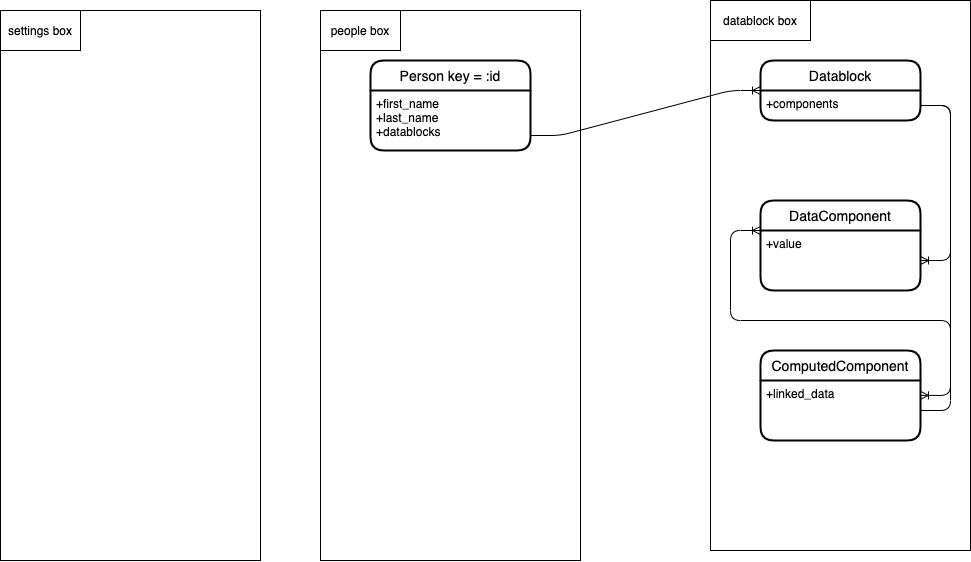

The diagram above was exported from draw.io. Its source (the exported page's mxGraphModel, read from the mxfile embedded in the PNG):
<mxGraphModel dx="1815" dy="711" grid="1" gridSize="10" guides="1" tooltips="1" connect="1" arrows="1" fold="1" page="1" pageScale="1" pageWidth="827" pageHeight="1169" math="0" shadow="0">
  <root>
    <mxCell id="0" />
    <mxCell id="1" parent="0" />
    <mxCell id="mQpEe6tUVRKGyS8-SNBs-10" value="" style="rounded=0;whiteSpace=wrap;html=1;movable=0;resizable=0;rotatable=0;deletable=0;editable=0;connectable=0;" vertex="1" parent="1">
      <mxGeometry x="420" y="130" width="260" height="550" as="geometry" />
    </mxCell>
    <mxCell id="mQpEe6tUVRKGyS8-SNBs-4" value="" style="rounded=0;whiteSpace=wrap;html=1;" vertex="1" parent="1">
      <mxGeometry x="30" y="140" width="260" height="550" as="geometry" />
    </mxCell>
    <mxCell id="mQpEe6tUVRKGyS8-SNBs-5" value="people box" style="rounded=0;whiteSpace=wrap;html=1;" vertex="1" parent="1">
      <mxGeometry x="30" y="140" width="80" height="40" as="geometry" />
    </mxCell>
    <mxCell id="mQpEe6tUVRKGyS8-SNBs-7" value="datablock box" style="rounded=0;whiteSpace=wrap;html=1;" vertex="1" parent="1">
      <mxGeometry x="420" y="130" width="100" height="40" as="geometry" />
    </mxCell>
    <mxCell id="mQpEe6tUVRKGyS8-SNBs-8" value="Datablock" style="swimlane;childLayout=stackLayout;horizontal=1;startSize=30;horizontalStack=0;rounded=1;fontSize=14;fontStyle=0;strokeWidth=2;resizeParent=0;resizeLast=1;shadow=0;dashed=0;align=center;" vertex="1" parent="1">
      <mxGeometry x="470" y="190" width="160" height="60" as="geometry" />
    </mxCell>
    <mxCell id="mQpEe6tUVRKGyS8-SNBs-9" value="+components" style="align=left;strokeColor=none;fillColor=none;spacingLeft=4;fontSize=12;verticalAlign=top;resizable=0;rotatable=0;part=1;" vertex="1" parent="mQpEe6tUVRKGyS8-SNBs-8">
      <mxGeometry y="30" width="160" height="30" as="geometry" />
    </mxCell>
    <mxCell id="mQpEe6tUVRKGyS8-SNBs-1" value="Person key = :id" style="swimlane;childLayout=stackLayout;horizontal=1;startSize=30;horizontalStack=0;rounded=1;fontSize=14;fontStyle=0;strokeWidth=2;resizeParent=0;resizeLast=1;shadow=0;dashed=0;align=center;" vertex="1" parent="1">
      <mxGeometry x="80" y="190" width="160" height="90" as="geometry" />
    </mxCell>
    <mxCell id="mQpEe6tUVRKGyS8-SNBs-2" value="+first_name&#10;+last_name&#10;+datablocks" style="align=left;strokeColor=none;fillColor=none;spacingLeft=4;fontSize=12;verticalAlign=top;resizable=0;rotatable=0;part=1;" vertex="1" parent="mQpEe6tUVRKGyS8-SNBs-1">
      <mxGeometry y="30" width="160" height="60" as="geometry" />
    </mxCell>
    <mxCell id="mQpEe6tUVRKGyS8-SNBs-12" value="DataComponent" style="swimlane;childLayout=stackLayout;horizontal=1;startSize=30;horizontalStack=0;rounded=1;fontSize=14;fontStyle=0;strokeWidth=2;resizeParent=0;resizeLast=1;shadow=0;dashed=0;align=center;" vertex="1" parent="1">
      <mxGeometry x="470" y="330" width="160" height="90" as="geometry">
        <mxRectangle x="470" y="330" width="130" height="30" as="alternateBounds" />
      </mxGeometry>
    </mxCell>
    <mxCell id="mQpEe6tUVRKGyS8-SNBs-13" value="+value" style="align=left;strokeColor=none;fillColor=none;spacingLeft=4;fontSize=12;verticalAlign=top;resizable=0;rotatable=0;part=1;" vertex="1" parent="mQpEe6tUVRKGyS8-SNBs-12">
      <mxGeometry y="30" width="160" height="60" as="geometry" />
    </mxCell>
    <mxCell id="AghAwRDaUWX8fnEZP51t-1" value="" style="edgeStyle=entityRelationEdgeStyle;fontSize=12;html=1;endArrow=ERoneToMany;entryX=0;entryY=0.5;entryDx=0;entryDy=0;exitX=1;exitY=0.75;exitDx=0;exitDy=0;" edge="1" parent="1" source="mQpEe6tUVRKGyS8-SNBs-2" target="mQpEe6tUVRKGyS8-SNBs-8">
      <mxGeometry width="100" height="100" relative="1" as="geometry">
        <mxPoint x="290" y="410" as="sourcePoint" />
        <mxPoint x="390" y="310" as="targetPoint" />
      </mxGeometry>
    </mxCell>
    <mxCell id="AghAwRDaUWX8fnEZP51t-2" value="" style="edgeStyle=entityRelationEdgeStyle;fontSize=12;html=1;endArrow=ERoneToMany;exitX=1;exitY=0.5;exitDx=0;exitDy=0;" edge="1" parent="1" source="mQpEe6tUVRKGyS8-SNBs-9" target="mQpEe6tUVRKGyS8-SNBs-13">
      <mxGeometry width="100" height="100" relative="1" as="geometry">
        <mxPoint x="240" y="420.0000000000001" as="sourcePoint" />
        <mxPoint x="750" y="410" as="targetPoint" />
      </mxGeometry>
    </mxCell>
    <mxCell id="AghAwRDaUWX8fnEZP51t-3" value="ComputedComponent" style="swimlane;childLayout=stackLayout;horizontal=1;startSize=30;horizontalStack=0;rounded=1;fontSize=14;fontStyle=0;strokeWidth=2;resizeParent=0;resizeLast=1;shadow=0;dashed=0;align=center;" vertex="1" parent="1">
      <mxGeometry x="470" y="480" width="160" height="90" as="geometry">
        <mxRectangle x="470" y="330" width="130" height="30" as="alternateBounds" />
      </mxGeometry>
    </mxCell>
    <mxCell id="AghAwRDaUWX8fnEZP51t-4" value="+linked_data" style="align=left;strokeColor=none;fillColor=none;spacingLeft=4;fontSize=12;verticalAlign=top;resizable=0;rotatable=0;part=1;" vertex="1" parent="AghAwRDaUWX8fnEZP51t-3">
      <mxGeometry y="30" width="160" height="60" as="geometry" />
    </mxCell>
    <mxCell id="AghAwRDaUWX8fnEZP51t-5" value="" style="edgeStyle=entityRelationEdgeStyle;fontSize=12;html=1;endArrow=ERoneToMany;entryX=0;entryY=0;entryDx=0;entryDy=0;" edge="1" parent="1" source="AghAwRDaUWX8fnEZP51t-4" target="mQpEe6tUVRKGyS8-SNBs-13">
      <mxGeometry width="100" height="100" relative="1" as="geometry">
        <mxPoint x="380" y="525" as="sourcePoint" />
        <mxPoint x="640" y="400" as="targetPoint" />
      </mxGeometry>
    </mxCell>
    <mxCell id="AghAwRDaUWX8fnEZP51t-7" value="" style="edgeStyle=entityRelationEdgeStyle;fontSize=12;html=1;endArrow=ERoneToMany;exitX=1;exitY=0.5;exitDx=0;exitDy=0;snapToPoint=1;anchorPointDirection=0;" edge="1" parent="1" source="mQpEe6tUVRKGyS8-SNBs-9" target="AghAwRDaUWX8fnEZP51t-3">
      <mxGeometry width="100" height="100" relative="1" as="geometry">
        <mxPoint x="640" y="245.0000000000001" as="sourcePoint" />
        <mxPoint x="640" y="510" as="targetPoint" />
      </mxGeometry>
    </mxCell>
    <mxCell id="AghAwRDaUWX8fnEZP51t-9" value="" style="rounded=0;whiteSpace=wrap;html=1;" vertex="1" parent="1">
      <mxGeometry x="-290" y="140" width="260" height="550" as="geometry" />
    </mxCell>
    <mxCell id="AghAwRDaUWX8fnEZP51t-10" value="settings box" style="rounded=0;whiteSpace=wrap;html=1;" vertex="1" parent="1">
      <mxGeometry x="-290" y="140" width="80" height="40" as="geometry" />
    </mxCell>
  </root>
</mxGraphModel>